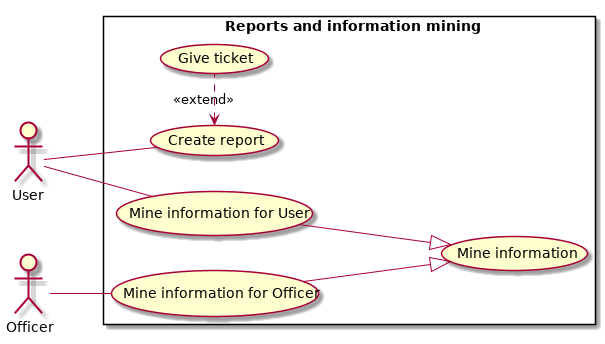

The diagram above was rendered by PlantUML. Its source (embedded in the PNG):
@startuml uc_report_and_information_mining
    left to right direction
    skinparam packageStyle rectangle

    actor User as U
    actor Officer as O

    rectangle "Reports and information mining" {
        (Create report) as CR
        (Give ticket) as GT
        (Mine information) as MI
        (Mine information for User) as MIU
        (Mine information for Officer) as MIO

        U -- CR
        U -- MIU
        O -- MIO
        CR <. GT : <<extend>>
        MIU --|> MI
        MIO --|> MI
    }
@enduml